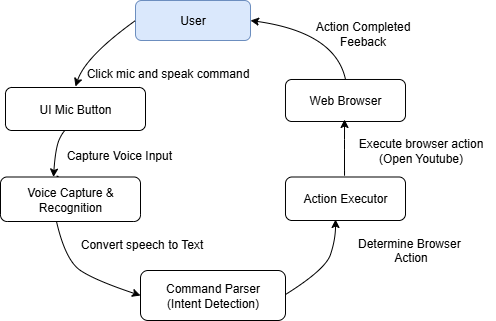

The diagram above was exported from draw.io. Its source (the exported page's mxGraphModel, read from the mxfile embedded in the PNG):
<mxGraphModel dx="872" dy="439" grid="1" gridSize="10" guides="1" tooltips="1" connect="1" arrows="1" fold="1" page="1" pageScale="1" pageWidth="850" pageHeight="1100" math="0" shadow="0">
  <root>
    <mxCell id="0" />
    <mxCell id="1" parent="0" />
    <mxCell id="mR0j1OKdJMoA6qkZVPYJ-8" value="User" style="rounded=1;whiteSpace=wrap;html=1;fillColor=#dae8fc;strokeColor=#6c8ebf;" vertex="1" parent="1">
      <mxGeometry x="310" y="50" width="115" height="40" as="geometry" />
    </mxCell>
    <mxCell id="mR0j1OKdJMoA6qkZVPYJ-10" value="" style="curved=1;endArrow=classic;html=1;rounded=0;exitX=0;exitY=0.5;exitDx=0;exitDy=0;" edge="1" parent="1" source="mR0j1OKdJMoA6qkZVPYJ-8">
      <mxGeometry width="50" height="50" relative="1" as="geometry">
        <mxPoint x="305" y="86" as="sourcePoint" />
        <mxPoint x="250" y="136" as="targetPoint" />
        <Array as="points">
          <mxPoint x="260" y="106" />
          <mxPoint x="250" y="136" />
        </Array>
      </mxGeometry>
    </mxCell>
    <mxCell id="mR0j1OKdJMoA6qkZVPYJ-20" value="" style="curved=1;endArrow=classic;html=1;rounded=0;exitX=0.443;exitY=0.953;exitDx=0;exitDy=0;exitPerimeter=0;" edge="1" parent="1" source="mR0j1OKdJMoA6qkZVPYJ-21">
      <mxGeometry width="50" height="50" relative="1" as="geometry">
        <mxPoint x="247" y="194.5" as="sourcePoint" />
        <mxPoint x="228" y="226.5" as="targetPoint" />
        <Array as="points">
          <mxPoint x="238" y="180" />
          <mxPoint x="230" y="197" />
          <mxPoint x="228" y="226.5" />
        </Array>
      </mxGeometry>
    </mxCell>
    <mxCell id="mR0j1OKdJMoA6qkZVPYJ-21" value="UI Mic Button" style="rounded=1;whiteSpace=wrap;html=1;" vertex="1" parent="1">
      <mxGeometry x="180" y="137" width="140" height="43" as="geometry" />
    </mxCell>
    <mxCell id="mR0j1OKdJMoA6qkZVPYJ-23" value="Command Parser&lt;div&gt;(Intent Detection)&lt;/div&gt;" style="rounded=1;whiteSpace=wrap;html=1;" vertex="1" parent="1">
      <mxGeometry x="315" y="320" width="145" height="50" as="geometry" />
    </mxCell>
    <mxCell id="mR0j1OKdJMoA6qkZVPYJ-24" value="Capture Voice Input&amp;nbsp;" style="text;html=1;align=center;verticalAlign=middle;resizable=0;points=[];autosize=1;strokeColor=none;fillColor=none;" vertex="1" parent="1">
      <mxGeometry x="230" y="190" width="130" height="30" as="geometry" />
    </mxCell>
    <mxCell id="mR0j1OKdJMoA6qkZVPYJ-25" value="Click mic and speak command" style="text;html=1;align=center;verticalAlign=middle;resizable=0;points=[];autosize=1;strokeColor=none;fillColor=none;" vertex="1" parent="1">
      <mxGeometry x="247" y="108" width="190" height="30" as="geometry" />
    </mxCell>
    <mxCell id="mR0j1OKdJMoA6qkZVPYJ-27" value="" style="curved=1;endArrow=classic;html=1;rounded=0;" edge="1" parent="1" source="mR0j1OKdJMoA6qkZVPYJ-22">
      <mxGeometry width="50" height="50" relative="1" as="geometry">
        <mxPoint x="230" y="241" as="sourcePoint" />
        <mxPoint x="230" y="270" as="targetPoint" />
        <Array as="points">
          <mxPoint x="230" y="221" />
          <mxPoint x="230" y="270" />
        </Array>
      </mxGeometry>
    </mxCell>
    <mxCell id="mR0j1OKdJMoA6qkZVPYJ-28" value="Convert speech to Text" style="text;html=1;align=center;verticalAlign=middle;resizable=0;points=[];autosize=1;strokeColor=none;fillColor=none;" vertex="1" parent="1">
      <mxGeometry x="241" y="279" width="150" height="30" as="geometry" />
    </mxCell>
    <mxCell id="mR0j1OKdJMoA6qkZVPYJ-30" value="Action Executor" style="rounded=1;whiteSpace=wrap;html=1;" vertex="1" parent="1">
      <mxGeometry x="460" y="226.5" width="120" height="43.5" as="geometry" />
    </mxCell>
    <mxCell id="mR0j1OKdJMoA6qkZVPYJ-31" value="Web Browser" style="rounded=1;whiteSpace=wrap;html=1;" vertex="1" parent="1">
      <mxGeometry x="460" y="129" width="120" height="42" as="geometry" />
    </mxCell>
    <mxCell id="mR0j1OKdJMoA6qkZVPYJ-33" value="" style="curved=1;endArrow=classic;html=1;rounded=0;" edge="1" parent="1" target="mR0j1OKdJMoA6qkZVPYJ-22">
      <mxGeometry width="50" height="50" relative="1" as="geometry">
        <mxPoint x="230" y="241" as="sourcePoint" />
        <mxPoint x="230" y="270" as="targetPoint" />
        <Array as="points" />
      </mxGeometry>
    </mxCell>
    <mxCell id="mR0j1OKdJMoA6qkZVPYJ-22" value="Voice Capture &amp;amp; Recognition" style="rounded=1;whiteSpace=wrap;html=1;" vertex="1" parent="1">
      <mxGeometry x="175" y="226.5" width="140" height="44.5" as="geometry" />
    </mxCell>
    <mxCell id="mR0j1OKdJMoA6qkZVPYJ-39" value="" style="curved=1;endArrow=classic;html=1;rounded=0;exitX=0.4;exitY=1;exitDx=0;exitDy=0;exitPerimeter=0;entryX=0;entryY=0.5;entryDx=0;entryDy=0;" edge="1" parent="1" source="mR0j1OKdJMoA6qkZVPYJ-22" target="mR0j1OKdJMoA6qkZVPYJ-23">
      <mxGeometry width="50" height="50" relative="1" as="geometry">
        <mxPoint x="284" y="290" as="sourcePoint" />
        <mxPoint x="220" y="390" as="targetPoint" />
        <Array as="points">
          <mxPoint x="240" y="310" />
          <mxPoint x="270" y="330" />
        </Array>
      </mxGeometry>
    </mxCell>
    <mxCell id="mR0j1OKdJMoA6qkZVPYJ-40" value="" style="curved=1;endArrow=classic;html=1;rounded=0;entryX=0.417;entryY=1;entryDx=0;entryDy=0;entryPerimeter=0;exitX=1;exitY=0.5;exitDx=0;exitDy=0;" edge="1" parent="1">
      <mxGeometry width="50" height="50" relative="1" as="geometry">
        <mxPoint x="460" y="344" as="sourcePoint" />
        <mxPoint x="510.03999999999996" y="269" as="targetPoint" />
        <Array as="points">
          <mxPoint x="500" y="319" />
          <mxPoint x="510" y="289" />
        </Array>
      </mxGeometry>
    </mxCell>
    <mxCell id="mR0j1OKdJMoA6qkZVPYJ-41" value="Execute browser action&lt;div&gt;(Open Youtube)&lt;/div&gt;" style="text;html=1;align=center;verticalAlign=middle;resizable=0;points=[];autosize=1;strokeColor=none;fillColor=none;" vertex="1" parent="1">
      <mxGeometry x="520" y="180" width="150" height="40" as="geometry" />
    </mxCell>
    <mxCell id="mR0j1OKdJMoA6qkZVPYJ-42" value="" style="curved=1;endArrow=classic;html=1;rounded=0;entryX=0.417;entryY=1;entryDx=0;entryDy=0;entryPerimeter=0;" edge="1" parent="1">
      <mxGeometry width="50" height="50" relative="1" as="geometry">
        <mxPoint x="519.04" y="220" as="sourcePoint" />
        <mxPoint x="519.04" y="169" as="targetPoint" />
        <Array as="points">
          <mxPoint x="519" y="230" />
          <mxPoint x="519" y="209.5" />
          <mxPoint x="519" y="189" />
        </Array>
      </mxGeometry>
    </mxCell>
    <mxCell id="mR0j1OKdJMoA6qkZVPYJ-43" value="" style="curved=1;endArrow=classic;html=1;rounded=0;entryX=1;entryY=0.5;entryDx=0;entryDy=0;exitX=0.5;exitY=0;exitDx=0;exitDy=0;" edge="1" parent="1" source="mR0j1OKdJMoA6qkZVPYJ-31" target="mR0j1OKdJMoA6qkZVPYJ-8">
      <mxGeometry width="50" height="50" relative="1" as="geometry">
        <mxPoint x="470" y="107" as="sourcePoint" />
        <mxPoint x="520.04" y="32" as="targetPoint" />
        <Array as="points">
          <mxPoint x="510" y="82" />
        </Array>
      </mxGeometry>
    </mxCell>
    <mxCell id="mR0j1OKdJMoA6qkZVPYJ-44" value="Action Completed&lt;div&gt;Feeback&lt;/div&gt;" style="text;html=1;align=center;verticalAlign=middle;resizable=0;points=[];autosize=1;strokeColor=none;fillColor=none;" vertex="1" parent="1">
      <mxGeometry x="477" y="63" width="120" height="40" as="geometry" />
    </mxCell>
    <mxCell id="mR0j1OKdJMoA6qkZVPYJ-45" value="Determine Browser&amp;nbsp;&lt;div&gt;Action&lt;div&gt;&lt;br&gt;&lt;/div&gt;&lt;/div&gt;" style="text;html=1;align=center;verticalAlign=middle;resizable=0;points=[];autosize=1;strokeColor=none;fillColor=none;" vertex="1" parent="1">
      <mxGeometry x="520" y="277" width="130" height="60" as="geometry" />
    </mxCell>
  </root>
</mxGraphModel>